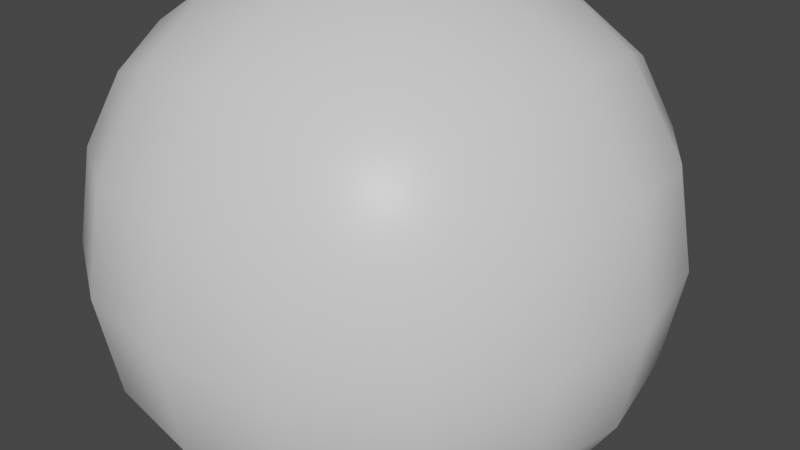 # Source: rock1.blend  (saved by Blender 2.80.75; exported with 4.5.12 LTS)
import bpy
from mathutils import Matrix  # noqa: F401  (used for matrix-valued properties, if any)

bpy.ops.wm.read_factory_settings(use_empty=True)
scene = bpy.context.scene
scene.name = 'Scene'

# ---- collections
col_collection = bpy.data.collections.new('Collection'); scene.collection.children.link(col_collection)

# ---- materials (node trees are filled in below, after node groups)
mat_material = bpy.data.materials.new('Material')
mat_material.alpha_threshold = 0.0
mat_material.use_transparent_shadow = False
mat_material.line_color = (0.0, 0.0, 0.0, 1.0)

# ---- material node trees
mat_material.use_nodes = True; mat_material.node_tree.nodes.clear()
_N = mat_material.node_tree.nodes; _L = mat_material.node_tree.links
n0 = _N.new('ShaderNodeOutputMaterial'); n0.name = 'Material Output'; n0.location = (300, 300)
n1 = _N.new('ShaderNodeBsdfPrincipled'); n1.name = 'Principled BSDF'; n1.location = (10, 300)
n1.distribution = 'GGX'
n1.subsurface_method = 'BURLEY'
n1.inputs[2].default_value = 0.4
n1.inputs[3].default_value = 1.45
n1.inputs[27].default_value = (0.0, 0.0, 0.0, 1.0)
n1.inputs[28].default_value = 1.0
_L.new(n1.outputs[0], n0.inputs[0])
n0.is_active_output = True

# ---- world
world_world = bpy.data.worlds.new('World'); scene.world = world_world
world_world.use_nodes = True; world_world.node_tree.nodes.clear()
_N = world_world.node_tree.nodes; _L = world_world.node_tree.links
n0 = _N.new('ShaderNodeOutputWorld'); n0.name = 'World Output'; n0.location = (300, 300)
n1 = _N.new('ShaderNodeBackground'); n1.name = 'Background'; n1.location = (10, 300)
n1.inputs[0].default_value = (0.05088, 0.05088, 0.05088, 1.0)
_L.new(n1.outputs[0], n0.inputs[0])
n0.is_active_output = True
world_world.color = (0.05088, 0.05088, 0.05088)
world_world.use_sun_shadow = False
world_world.sun_shadow_jitter_overblur = 0.0

# ---- meshes
me_cube = bpy.data.meshes.new('Cube')
me_cube.from_pydata([(1.0, 1.0, 1.0), (1.0, 1.0, -1.0), (1.0, -1.0, 1.0), (1.0, -1.0, -1.0), (-1.0, 1.0, 1.0), (-1.0, 1.0, -1.0), (-1.0, -1.0, 1.0), (-1.0, -1.0, -1.0)], [], [(0, 4, 6, 2), (3, 2, 6, 7), (7, 6, 4, 5), (5, 1, 3, 7), (1, 0, 2, 3), (5, 4, 0, 1)])
me_cube.polygons.foreach_set('use_smooth', [True] * 6)
_uv = me_cube.uv_layers.new(name='UVMap')
_uv.uv.foreach_set('vector', [0.3333, 0.0, 0.6667, 0.0, 0.6667, 0.25, 0.3333, 0.25, 0.3333, 0.25, 0.6667, 0.25, 0.6667, 0.5, 0.3333, 0.5, 0.3333, 0.5, 0.6667, 0.5, 0.6667, 0.75, 0.3333, 0.75, 0.3333, 0.75, 0.6667, 0.75, 0.6667, 1.0, 0.3333, 1.0, 2.071e-05, 0.5, 0.3333, 0.5, 0.3333, 0.75, 2.071e-05, 0.75, 0.6667, 0.5, 1.0, 0.5, 1.0, 0.75, 0.6667, 0.75])
me_cube.materials.append(mat_material)
me_cube.use_remesh_preserve_volume = False
me_cube.use_remesh_preserve_attributes = False
me_cube.use_mirror_vertex_groups = False
me_cube.update()

# ---- objects
ob_cube = bpy.data.objects.new('Cube', me_cube)

# ---- transforms, parenting, visibility, modifiers, constraints
ob_cube.location = (0.0, 0.0, 0.0)
ob_cube.lock_rotations_4d = False
ob_cube.empty_display_type = 'ARROWS'
ob_cube.lineart.crease_threshold = 0.0
_m = ob_cube.modifiers.new('Subdivision', 'SUBSURF')
_m.uv_smooth = 'PRESERVE_CORNERS'
_m.quality = 4
_m.levels = 2
_m.show_only_control_edges = False
_m = ob_cube.modifiers.new('Displace', 'DISPLACE')
_m.strength = 0.8

# ---- collection membership
col_collection.objects.link(ob_cube)

# ---- scene / render settings (as saved in the file)
scene.frame_start = 1; scene.frame_end = 250; scene.frame_set(1)
scene.render.engine = 'BLENDER_EEVEE_NEXT'
scene.cycles.use_denoising = False
scene.cycles.samples = 128
scene.cycles.sampling_pattern = 'TABULATED_SOBOL'
scene.cycles.use_adaptive_sampling = False
scene.cycles.use_light_tree = False
scene.view_settings.view_transform = 'Filmic'
bpy.context.view_layer.update()

# ---- added for rendering (the .blend has no active camera and no usable light): camera, sun
cam_auto = bpy.data.cameras.new('AutoCamera')
cam_auto.lens = 50.0
cam_auto.sensor_width = 36.0
cam_auto.clip_end = 1000.0
ob_auto_camera = bpy.data.objects.new('AutoCamera', cam_auto)
scene.collection.objects.link(ob_auto_camera)
ob_auto_camera.location = (2.71646, -3.17117, 2.15443)
ob_auto_camera.rotation_euler = (1.09748, -7.21219e-08, 0.694738)
scene.camera = ob_auto_camera
light_auto_sun = bpy.data.lights.new('AutoSun', 'SUN')
light_auto_sun.energy = 3.0
light_auto_sun.angle = 0.0523599
ob_auto_sun = bpy.data.objects.new('AutoSun', light_auto_sun)
scene.collection.objects.link(ob_auto_sun)
ob_auto_sun.rotation_euler = (0.872665, 0.174533, 0.523599)
bpy.context.view_layer.update()
